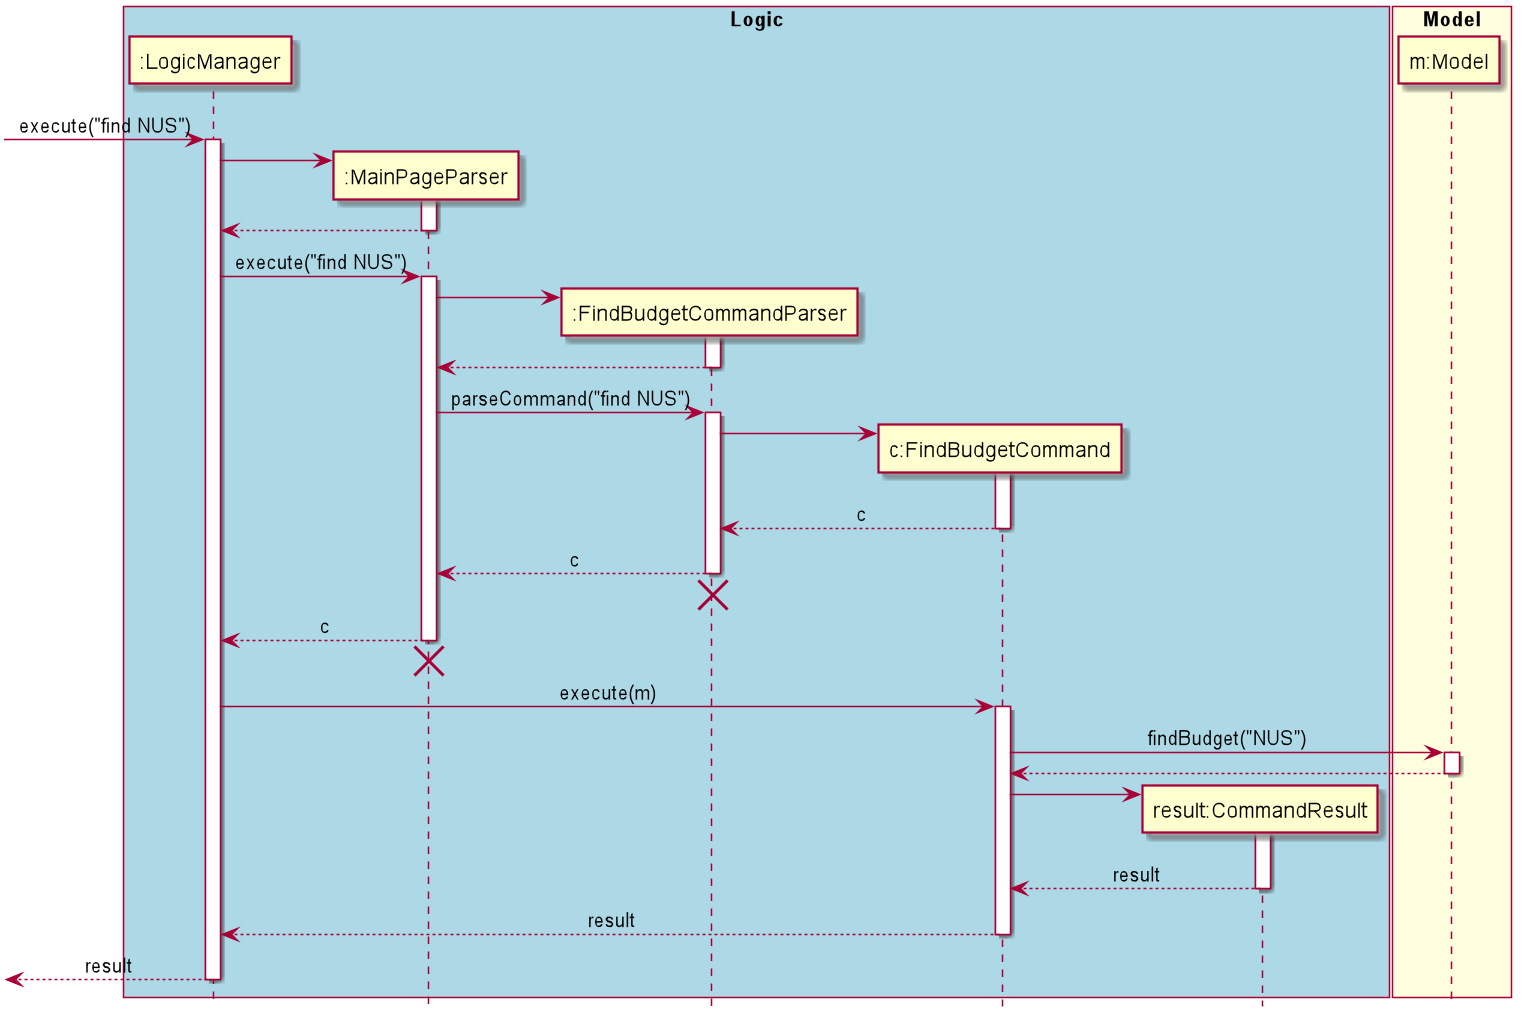

The diagram above was rendered by PlantUML. Its source (embedded in the PNG):
@startuml
hide footbox
skinparam Sequence {
    MessageAlign center
}
box "Logic" #LightBlue
participant ":LogicManager" as LM
participant ":MainPageParser" as MPP
participant ":FindBudgetCommandParser" as FBCP
participant "c:FindBudgetCommand" as FBC
participant "result:CommandResult" as CR
end box

box "Model" #LightYellow
participant "m:Model" as M
end box

[-> LM : execute("find NUS")
activate LM
create MPP
LM -> MPP
activate MPP
LM <-- MPP
deactivate MPP

LM -> MPP : execute("find NUS")
activate MPP

create FBCP
MPP -> FBCP
activate FBCP
MPP <-- FBCP
deactivate FBCP

MPP -> FBCP : parseCommand("find NUS")
activate FBCP

create FBC
FBCP -> FBC
activate FBC
FBCP <-- FBC : c
deactivate FBC
MPP <-- FBCP : c
deactivate FBCP
FBCP -[hidden]-> MPP
destroy FBCP

LM <-- MPP : c
deactivate MPP
LM <-[hidden]- MPP
destroy MPP

LM -> FBC : execute(m)
activate FBC

FBC -> M : findBudget("NUS")
activate M
FBC <-- M
deactivate M

create CR
FBC -> CR
activate CR
FBC <-- CR : result
deactivate CR

LM <-- FBC : result
deactivate FBC
[<-- LM : result
deactivate LM
@enduml